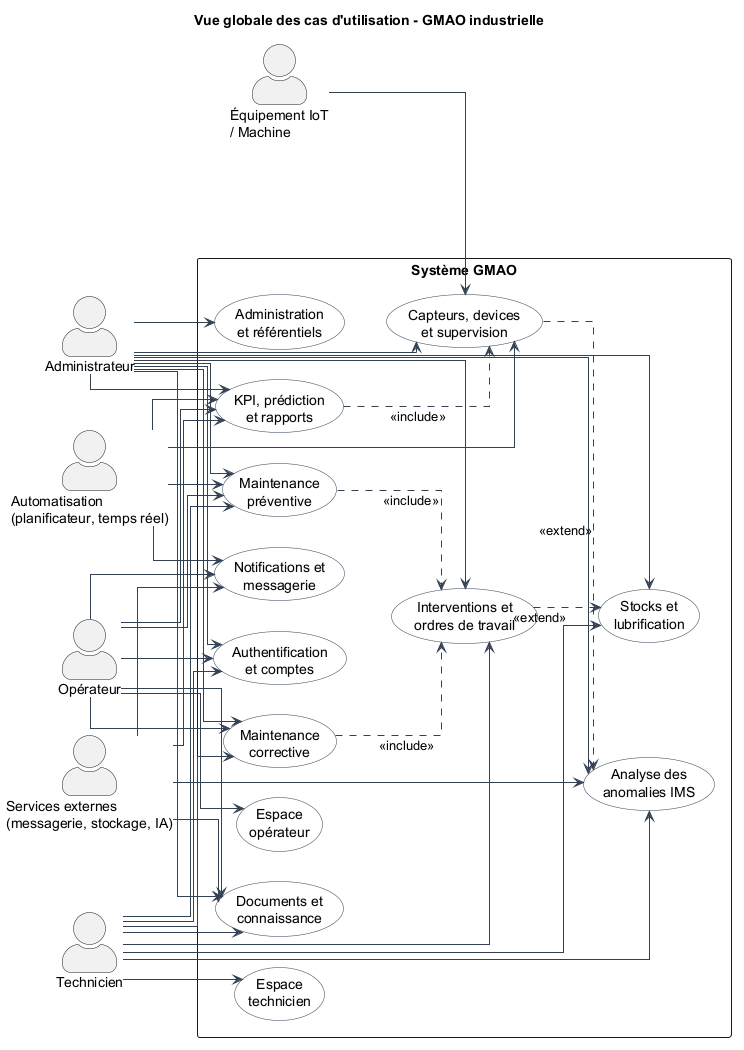

The diagram above was rendered by PlantUML. Its source (embedded in the PNG):
@startuml
left to right direction
skinparam shadowing false
skinparam packageStyle rectangle
skinparam actorStyle awesome
skinparam linetype ortho
skinparam nodesep 30
skinparam ranksep 40
skinparam usecase {
  BackgroundColor #F8FAFC
  BorderColor #334155
  ArrowColor #334155
}

title Vue globale des cas d'utilisation - GMAO industrielle

actor "Administrateur" as Admin
actor "Opérateur" as Operator
actor "Technicien" as Technician
actor "Équipement IoT\n/ Machine" as Device
actor "Services externes\n(messagerie, stockage, IA)" as Services
actor "Automatisation\n(planificateur, temps réel)" as Automation

rectangle "Système GMAO" {
  usecase "Authentification\net comptes" as Auth
  usecase "Administration\net référentiels" as AdminRef
  usecase "Interventions et\nordres de travail" as WO
  usecase "Espace\nopérateur" as OperatorSpace
  usecase "Maintenance\npréventive" as Preventive
  usecase "Maintenance\ncorrective" as Corrective
  usecase "Espace\ntechnicien" as TechnicianSpace
  usecase "Stocks et\nlubrification" as Stock
  usecase "Documents et\nconnaissance" as Documents
  usecase "Notifications et\nmessagerie" as Notifications
  usecase "Capteurs, devices\net supervision" as Monitoring
  usecase "KPI, prédiction\net rapports" as KPI
  usecase "Analyse des\nanomalies IMS" as Anomalies
}

Admin --> Auth
Admin --> AdminRef
Admin --> WO
Admin --> Preventive
Admin --> Corrective
Admin --> Stock
Admin --> Documents
Admin --> Monitoring
Admin --> KPI
Admin --> Anomalies

Operator --> Auth
Operator --> OperatorSpace
Operator --> Preventive
Operator --> Corrective
Operator --> Documents
Operator --> Notifications
Operator --> KPI

Technician --> Auth
Technician --> TechnicianSpace
Technician --> WO
Technician --> Preventive
Technician --> Corrective
Technician --> Stock
Technician --> Documents
Technician --> Anomalies

Device --> Monitoring
Services --> Documents
Services --> Notifications
Services --> KPI
Services --> Anomalies
Automation --> Preventive
Automation --> Notifications
Automation --> Monitoring
Automation --> KPI

Preventive ..> WO : <<include>>
Corrective ..> WO : <<include>>
WO ..> Stock : <<extend>>
Monitoring ..> Anomalies : <<extend>>
KPI ..> Monitoring : <<include>>
@enduml